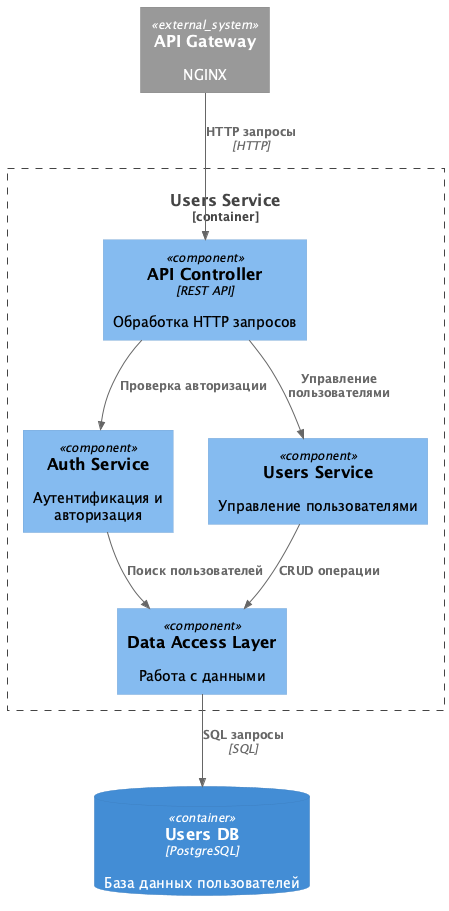

The diagram above was rendered by PlantUML. Its source (embedded in the PNG):
@startuml Users Service
!include https://raw.githubusercontent.com/plantuml-stdlib/C4-PlantUML/refs/heads/master/C4_Component.puml

Container_Boundary(users_service, "Users Service") {
    Component(api, "API Controller", "REST API", "Обработка HTTP запросов")
    Component(auth, "Auth Service", "", "Аутентификация и авторизация")
    Component(users, "Users Service", "", "Управление пользователями")
    Component(db, "Data Access Layer", "", "Работа с данными")
}

ContainerDb(users_db, "Users DB", "PostgreSQL", "База данных пользователей")
System_Ext(api_gateway, "API Gateway", "NGINX")

Rel(api_gateway, api, "HTTP запросы", "HTTP")
Rel(api, auth, "Проверка авторизации")
Rel(api, users, "Управление пользователями")
Rel(auth, db, "Поиск пользователей")
Rel(users, db, "CRUD операции")
Rel(db, users_db, "SQL запросы", "SQL")
@enduml